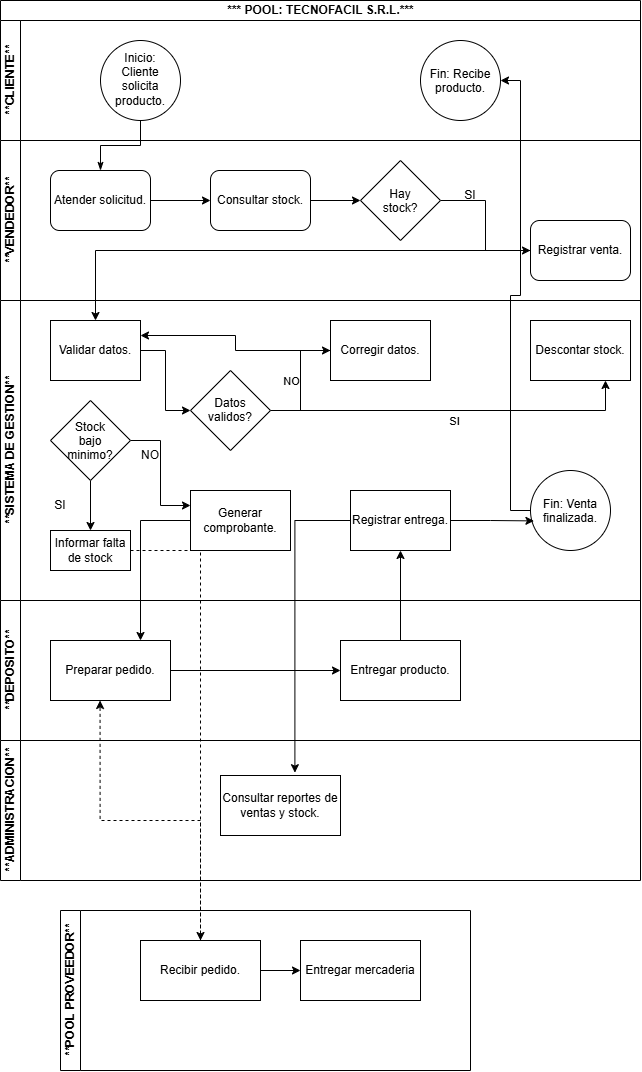

The diagram above was exported from draw.io. Its source (the exported page's mxGraphModel, read from the mxfile embedded in the PNG):
<mxGraphModel dx="1030" dy="626" grid="1" gridSize="10" guides="1" tooltips="1" connect="1" arrows="1" fold="1" page="1" pageScale="1" pageWidth="827" pageHeight="1169" math="0" shadow="0">
  <root>
    <mxCell id="0" />
    <mxCell id="1" parent="0" />
    <mxCell id="glpjWy5pBCTFLxFIaQS9-1" parent="1" style="swimlane;childLayout=stackLayout;resizeParent=1;resizeParentMax=0;horizontal=1;startSize=20;horizontalStack=0;html=1;" value="*** POOL: TECNOFACIL S.R.L.***" vertex="1">
      <mxGeometry height="600" width="640" x="80" y="40" as="geometry" />
    </mxCell>
    <mxCell id="glpjWy5pBCTFLxFIaQS9-2" parent="glpjWy5pBCTFLxFIaQS9-1" style="swimlane;startSize=20;horizontal=0;html=1;" value="**CLIENTE**" vertex="1">
      <mxGeometry height="120" width="640" y="20" as="geometry" />
    </mxCell>
    <mxCell id="glpjWy5pBCTFLxFIaQS9-7" parent="glpjWy5pBCTFLxFIaQS9-2" style="ellipse;whiteSpace=wrap;html=1;shapeInside=1;aspect=fixed;" value="Inicio: Cliente solicita producto." vertex="1">
      <mxGeometry height="80" width="80" x="100" y="20" as="geometry" />
    </mxCell>
    <mxCell id="glpjWy5pBCTFLxFIaQS9-10" parent="glpjWy5pBCTFLxFIaQS9-2" style="ellipse;whiteSpace=wrap;html=1;shapeInside=1;aspect=fixed;" value="Fin: Recibe producto." vertex="1">
      <mxGeometry height="80" width="80" x="420" y="20" as="geometry" />
    </mxCell>
    <mxCell id="glpjWy5pBCTFLxFIaQS9-3" parent="glpjWy5pBCTFLxFIaQS9-1" style="swimlane;startSize=20;horizontal=0;html=1;" value="**VENDEDOR**" vertex="1">
      <mxGeometry height="160" width="640" y="140" as="geometry" />
    </mxCell>
    <mxCell id="glpjWy5pBCTFLxFIaQS9-28" edge="1" parent="glpjWy5pBCTFLxFIaQS9-3" source="glpjWy5pBCTFLxFIaQS9-11" style="edgeStyle=orthogonalEdgeStyle;rounded=0;orthogonalLoop=1;jettySize=auto;html=1;entryX=0;entryY=0.5;entryDx=0;entryDy=0;defaultLabelBackgroundColor=page;" target="glpjWy5pBCTFLxFIaQS9-12">
      <mxGeometry relative="1" as="geometry" />
    </mxCell>
    <mxCell id="glpjWy5pBCTFLxFIaQS9-11" parent="glpjWy5pBCTFLxFIaQS9-3" style="rounded=1;whiteSpace=wrap;html=1;roundedPerimeter=1;" value="Atender solicitud." vertex="1">
      <mxGeometry height="60" width="100" x="50" y="30" as="geometry" />
    </mxCell>
    <mxCell id="glpjWy5pBCTFLxFIaQS9-29" edge="1" parent="glpjWy5pBCTFLxFIaQS9-3" source="glpjWy5pBCTFLxFIaQS9-12" style="edgeStyle=orthogonalEdgeStyle;rounded=0;orthogonalLoop=1;jettySize=auto;html=1;entryX=0;entryY=0.5;entryDx=0;entryDy=0;defaultLabelBackgroundColor=page;" target="glpjWy5pBCTFLxFIaQS9-13">
      <mxGeometry relative="1" as="geometry" />
    </mxCell>
    <mxCell id="glpjWy5pBCTFLxFIaQS9-12" parent="glpjWy5pBCTFLxFIaQS9-3" style="rounded=1;whiteSpace=wrap;html=1;roundedPerimeter=1;" value="Consultar stock." vertex="1">
      <mxGeometry height="60" width="100" x="210" y="30" as="geometry" />
    </mxCell>
    <mxCell id="glpjWy5pBCTFLxFIaQS9-30" edge="1" parent="glpjWy5pBCTFLxFIaQS9-3" source="glpjWy5pBCTFLxFIaQS9-13" style="edgeStyle=orthogonalEdgeStyle;rounded=0;orthogonalLoop=1;jettySize=auto;html=1;entryX=0;entryY=0.5;entryDx=0;entryDy=0;defaultLabelBackgroundColor=page;" target="glpjWy5pBCTFLxFIaQS9-14">
      <mxGeometry relative="1" as="geometry" />
    </mxCell>
    <mxCell id="glpjWy5pBCTFLxFIaQS9-13" parent="glpjWy5pBCTFLxFIaQS9-3" style="rhombus;whiteSpace=wrap;html=1;shapeInside=1;" value="Hay stock?" vertex="1">
      <mxGeometry height="80" width="80" x="360" y="20" as="geometry" />
    </mxCell>
    <mxCell id="glpjWy5pBCTFLxFIaQS9-14" parent="glpjWy5pBCTFLxFIaQS9-3" style="rounded=1;whiteSpace=wrap;html=1;roundedPerimeter=1;" value="Registrar venta." vertex="1">
      <mxGeometry height="60" width="100" x="530" y="80" as="geometry" />
    </mxCell>
    <mxCell id="glpjWy5pBCTFLxFIaQS9-32" parent="glpjWy5pBCTFLxFIaQS9-3" style="text;html=1;whiteSpace=wrap;strokeColor=none;fillColor=none;align=center;verticalAlign=middle;rounded=0;" value="SI" vertex="1">
      <mxGeometry height="30" width="60" x="440" y="40" as="geometry" />
    </mxCell>
    <mxCell id="glpjWy5pBCTFLxFIaQS9-4" parent="glpjWy5pBCTFLxFIaQS9-1" style="swimlane;startSize=20;horizontal=0;html=1;" value="**SISTEMA DE GESTION**" vertex="1">
      <mxGeometry height="300" width="640" y="300" as="geometry" />
    </mxCell>
    <mxCell id="glpjWy5pBCTFLxFIaQS9-33" edge="1" parent="glpjWy5pBCTFLxFIaQS9-4" source="glpjWy5pBCTFLxFIaQS9-17" style="edgeStyle=orthogonalEdgeStyle;rounded=0;orthogonalLoop=1;jettySize=auto;html=1;defaultLabelBackgroundColor=page;" target="glpjWy5pBCTFLxFIaQS9-18" value="">
      <mxGeometry relative="1" as="geometry" />
    </mxCell>
    <mxCell id="glpjWy5pBCTFLxFIaQS9-17" parent="glpjWy5pBCTFLxFIaQS9-4" style="rounded=0;whiteSpace=wrap;html=1;" value="Validar datos." vertex="1">
      <mxGeometry height="60" width="90" x="50" y="20" as="geometry" />
    </mxCell>
    <mxCell id="glpjWy5pBCTFLxFIaQS9-34" edge="1" parent="glpjWy5pBCTFLxFIaQS9-4" source="glpjWy5pBCTFLxFIaQS9-18" style="edgeStyle=orthogonalEdgeStyle;rounded=0;orthogonalLoop=1;jettySize=auto;html=1;defaultLabelBackgroundColor=page;entryX=0;entryY=0.5;entryDx=0;entryDy=0;" target="glpjWy5pBCTFLxFIaQS9-19">
      <mxGeometry relative="1" as="geometry">
        <mxPoint x="280" y="50" as="targetPoint" />
      </mxGeometry>
    </mxCell>
    <mxCell id="glpjWy5pBCTFLxFIaQS9-35" connectable="0" parent="glpjWy5pBCTFLxFIaQS9-34" style="edgeLabel;html=1;align=center;verticalAlign=middle;resizable=0;points=[];inheritText=1;defaultLabelBackgroundColor=page;" value="NO" vertex="1">
      <mxGeometry relative="1" y="10" as="geometry">
        <mxPoint as="offset" />
      </mxGeometry>
    </mxCell>
    <mxCell id="glpjWy5pBCTFLxFIaQS9-42" edge="1" parent="glpjWy5pBCTFLxFIaQS9-4" source="glpjWy5pBCTFLxFIaQS9-18" style="edgeStyle=orthogonalEdgeStyle;rounded=0;orthogonalLoop=1;jettySize=auto;html=1;entryX=0.75;entryY=1;entryDx=0;entryDy=0;defaultLabelBackgroundColor=page;" target="glpjWy5pBCTFLxFIaQS9-20">
      <mxGeometry relative="1" as="geometry" />
    </mxCell>
    <mxCell id="glpjWy5pBCTFLxFIaQS9-43" connectable="0" parent="glpjWy5pBCTFLxFIaQS9-42" style="edgeLabel;html=1;align=center;verticalAlign=middle;resizable=0;points=[];inheritText=1;defaultLabelBackgroundColor=page;" value="SI" vertex="1">
      <mxGeometry relative="1" y="-10" as="geometry">
        <mxPoint as="offset" />
      </mxGeometry>
    </mxCell>
    <mxCell id="glpjWy5pBCTFLxFIaQS9-18" parent="glpjWy5pBCTFLxFIaQS9-4" style="rhombus;whiteSpace=wrap;html=1;shapeInside=1;" value="Datos validos?" vertex="1">
      <mxGeometry height="80" width="80" x="190" y="70" as="geometry" />
    </mxCell>
    <mxCell id="glpjWy5pBCTFLxFIaQS9-40" edge="1" parent="glpjWy5pBCTFLxFIaQS9-4" source="glpjWy5pBCTFLxFIaQS9-19" style="edgeStyle=orthogonalEdgeStyle;rounded=0;orthogonalLoop=1;jettySize=auto;html=1;entryX=1;entryY=0.25;entryDx=0;entryDy=0;defaultLabelBackgroundColor=page;" target="glpjWy5pBCTFLxFIaQS9-17">
      <mxGeometry relative="1" as="geometry" />
    </mxCell>
    <mxCell id="glpjWy5pBCTFLxFIaQS9-19" parent="glpjWy5pBCTFLxFIaQS9-4" style="rounded=0;whiteSpace=wrap;html=1;" value="Corregir datos." vertex="1">
      <mxGeometry height="60" width="100" x="330" y="20" as="geometry" />
    </mxCell>
    <mxCell id="glpjWy5pBCTFLxFIaQS9-20" parent="glpjWy5pBCTFLxFIaQS9-4" style="rounded=0;whiteSpace=wrap;html=1;" value="Descontar stock." vertex="1">
      <mxGeometry height="60" width="100" x="530" y="20" as="geometry" />
    </mxCell>
    <mxCell id="glpjWy5pBCTFLxFIaQS9-48" edge="1" parent="glpjWy5pBCTFLxFIaQS9-4" source="glpjWy5pBCTFLxFIaQS9-21" style="edgeStyle=orthogonalEdgeStyle;rounded=0;orthogonalLoop=1;jettySize=auto;html=1;entryX=0;entryY=0.25;entryDx=0;entryDy=0;defaultLabelBackgroundColor=page;" target="glpjWy5pBCTFLxFIaQS9-22">
      <mxGeometry relative="1" as="geometry" />
    </mxCell>
    <mxCell id="glpjWy5pBCTFLxFIaQS9-63" edge="1" parent="glpjWy5pBCTFLxFIaQS9-4" source="glpjWy5pBCTFLxFIaQS9-21" style="edgeStyle=orthogonalEdgeStyle;rounded=0;orthogonalLoop=1;jettySize=auto;html=1;entryX=0.5;entryY=0;entryDx=0;entryDy=0;defaultLabelBackgroundColor=page;" target="glpjWy5pBCTFLxFIaQS9-62">
      <mxGeometry relative="1" as="geometry" />
    </mxCell>
    <mxCell id="glpjWy5pBCTFLxFIaQS9-21" parent="glpjWy5pBCTFLxFIaQS9-4" style="rhombus;whiteSpace=wrap;html=1;shapeInside=1;" value="Stock bajo minimo?" vertex="1">
      <mxGeometry height="80" width="80" x="50" y="100" as="geometry" />
    </mxCell>
    <mxCell id="glpjWy5pBCTFLxFIaQS9-22" parent="glpjWy5pBCTFLxFIaQS9-4" style="rounded=0;whiteSpace=wrap;html=1;" value="Generar comprobante." vertex="1">
      <mxGeometry height="60" width="100" x="190" y="190" as="geometry" />
    </mxCell>
    <mxCell id="glpjWy5pBCTFLxFIaQS9-23" parent="glpjWy5pBCTFLxFIaQS9-4" style="rounded=0;whiteSpace=wrap;html=1;" value="Registrar entrega." vertex="1">
      <mxGeometry height="60" width="100" x="350" y="190" as="geometry" />
    </mxCell>
    <mxCell id="glpjWy5pBCTFLxFIaQS9-24" parent="glpjWy5pBCTFLxFIaQS9-4" style="ellipse;whiteSpace=wrap;html=1;shapeInside=1;aspect=fixed;" value="Fin: Venta finalizada." vertex="1">
      <mxGeometry height="80" width="80" x="530" y="170" as="geometry" />
    </mxCell>
    <mxCell id="glpjWy5pBCTFLxFIaQS9-59" edge="1" parent="glpjWy5pBCTFLxFIaQS9-4" source="glpjWy5pBCTFLxFIaQS9-23" style="edgeStyle=orthogonalEdgeStyle;rounded=0;orthogonalLoop=1;jettySize=auto;html=1;entryX=0.043;entryY=0.63;entryDx=0;entryDy=0;entryPerimeter=0;defaultLabelBackgroundColor=page;" target="glpjWy5pBCTFLxFIaQS9-24">
      <mxGeometry relative="1" as="geometry" />
    </mxCell>
    <mxCell id="glpjWy5pBCTFLxFIaQS9-62" parent="glpjWy5pBCTFLxFIaQS9-4" style="rounded=0;whiteSpace=wrap;html=1;" value="Informar falta de stock" vertex="1">
      <mxGeometry height="40" width="80" x="50" y="230" as="geometry" />
    </mxCell>
    <mxCell id="glpjWy5pBCTFLxFIaQS9-64" parent="glpjWy5pBCTFLxFIaQS9-4" style="text;html=1;whiteSpace=wrap;strokeColor=none;fillColor=none;align=center;verticalAlign=middle;rounded=0;" value="SI" vertex="1">
      <mxGeometry height="30" width="60" x="30" y="190" as="geometry" />
    </mxCell>
    <mxCell id="glpjWy5pBCTFLxFIaQS9-49" parent="glpjWy5pBCTFLxFIaQS9-4" style="text;html=1;whiteSpace=wrap;strokeColor=none;fillColor=none;align=center;verticalAlign=middle;rounded=0;" value="NO" vertex="1">
      <mxGeometry height="30" width="60" x="120" y="140" as="geometry" />
    </mxCell>
    <mxCell id="glpjWy5pBCTFLxFIaQS9-27" edge="1" parent="glpjWy5pBCTFLxFIaQS9-1" source="glpjWy5pBCTFLxFIaQS9-7" style="edgeStyle=orthogonalEdgeStyle;rounded=0;orthogonalLoop=1;jettySize=auto;html=1;defaultLabelBackgroundColor=page;endArrow=classicThin;endFill=1;" target="glpjWy5pBCTFLxFIaQS9-11" value="">
      <mxGeometry relative="1" as="geometry" />
    </mxCell>
    <mxCell id="glpjWy5pBCTFLxFIaQS9-60" edge="1" parent="glpjWy5pBCTFLxFIaQS9-1" source="glpjWy5pBCTFLxFIaQS9-24" style="edgeStyle=orthogonalEdgeStyle;rounded=0;orthogonalLoop=1;jettySize=auto;html=1;entryX=1;entryY=0.5;entryDx=0;entryDy=0;defaultLabelBackgroundColor=page;" target="glpjWy5pBCTFLxFIaQS9-10">
      <mxGeometry relative="1" as="geometry" />
    </mxCell>
    <mxCell id="glpjWy5pBCTFLxFIaQS9-75" edge="1" parent="glpjWy5pBCTFLxFIaQS9-1" source="glpjWy5pBCTFLxFIaQS9-14" style="edgeStyle=orthogonalEdgeStyle;rounded=0;orthogonalLoop=1;jettySize=auto;html=1;entryX=0.5;entryY=0;entryDx=0;entryDy=0;defaultLabelBackgroundColor=page;" target="glpjWy5pBCTFLxFIaQS9-17">
      <mxGeometry relative="1" as="geometry" />
    </mxCell>
    <mxCell id="glpjWy5pBCTFLxFIaQS9-6" edge="1" parent="1" source="glpjWy5pBCTFLxFIaQS9-5" style="edgeStyle=orthogonalEdgeStyle;rounded=0;orthogonalLoop=1;jettySize=auto;html=1;exitX=0.5;exitY=0;exitDx=0;exitDy=0;defaultLabelBackgroundColor=page;entryX=0.5;entryY=0;entryDx=0;entryDy=0;" target="glpjWy5pBCTFLxFIaQS9-5">
      <mxGeometry relative="1" as="geometry">
        <mxPoint x="380" y="490" as="targetPoint" />
      </mxGeometry>
    </mxCell>
    <mxCell id="glpjWy5pBCTFLxFIaQS9-5" parent="1" style="swimlane;startSize=20;horizontal=0;html=1;" value="**DEPOSITO**" vertex="1">
      <mxGeometry height="140" width="640" x="80" y="640" as="geometry" />
    </mxCell>
    <mxCell id="glpjWy5pBCTFLxFIaQS9-53" edge="1" parent="glpjWy5pBCTFLxFIaQS9-5" source="glpjWy5pBCTFLxFIaQS9-25" style="edgeStyle=orthogonalEdgeStyle;rounded=0;orthogonalLoop=1;jettySize=auto;html=1;defaultLabelBackgroundColor=page;" target="glpjWy5pBCTFLxFIaQS9-26">
      <mxGeometry relative="1" as="geometry" />
    </mxCell>
    <mxCell id="glpjWy5pBCTFLxFIaQS9-25" parent="glpjWy5pBCTFLxFIaQS9-5" style="rounded=0;whiteSpace=wrap;html=1;" value="Preparar pedido." vertex="1">
      <mxGeometry height="60" width="120" x="50" y="40" as="geometry" />
    </mxCell>
    <mxCell id="glpjWy5pBCTFLxFIaQS9-26" parent="glpjWy5pBCTFLxFIaQS9-5" style="rounded=0;whiteSpace=wrap;html=1;" value="Entregar producto." vertex="1">
      <mxGeometry height="60" width="120" x="340" y="40" as="geometry" />
    </mxCell>
    <mxCell id="glpjWy5pBCTFLxFIaQS9-52" edge="1" parent="1" source="glpjWy5pBCTFLxFIaQS9-22" style="edgeStyle=orthogonalEdgeStyle;rounded=0;orthogonalLoop=1;jettySize=auto;html=1;entryX=0.75;entryY=0;entryDx=0;entryDy=0;defaultLabelBackgroundColor=page;" target="glpjWy5pBCTFLxFIaQS9-25">
      <mxGeometry relative="1" as="geometry" />
    </mxCell>
    <mxCell id="glpjWy5pBCTFLxFIaQS9-58" edge="1" parent="1" source="glpjWy5pBCTFLxFIaQS9-26" style="edgeStyle=orthogonalEdgeStyle;rounded=0;orthogonalLoop=1;jettySize=auto;html=1;entryX=0.5;entryY=1;entryDx=0;entryDy=0;defaultLabelBackgroundColor=page;" target="glpjWy5pBCTFLxFIaQS9-23">
      <mxGeometry relative="1" as="geometry" />
    </mxCell>
    <mxCell id="glpjWy5pBCTFLxFIaQS9-61" parent="1" style="swimlane;startSize=20;horizontal=0;html=1;" value="**POOL PROVEEDOR**" vertex="1">
      <mxGeometry height="160" width="410" x="140" y="950" as="geometry" />
    </mxCell>
    <mxCell id="glpjWy5pBCTFLxFIaQS9-80" edge="1" parent="glpjWy5pBCTFLxFIaQS9-61" source="glpjWy5pBCTFLxFIaQS9-65" style="edgeStyle=orthogonalEdgeStyle;rounded=0;orthogonalLoop=1;jettySize=auto;html=1;entryX=0;entryY=0.5;entryDx=0;entryDy=0;defaultLabelBackgroundColor=page;" target="glpjWy5pBCTFLxFIaQS9-79">
      <mxGeometry relative="1" as="geometry" />
    </mxCell>
    <mxCell id="glpjWy5pBCTFLxFIaQS9-65" parent="glpjWy5pBCTFLxFIaQS9-61" style="rounded=0;whiteSpace=wrap;html=1;" value="Recibir pedido." vertex="1">
      <mxGeometry height="60" width="120" x="80" y="30" as="geometry" />
    </mxCell>
    <mxCell id="glpjWy5pBCTFLxFIaQS9-79" parent="glpjWy5pBCTFLxFIaQS9-61" style="rounded=0;whiteSpace=wrap;html=1;" value="Entregar mercaderia" vertex="1">
      <mxGeometry height="60" width="120" x="240" y="30" as="geometry" />
    </mxCell>
    <mxCell id="glpjWy5pBCTFLxFIaQS9-72" edge="1" parent="1" source="glpjWy5pBCTFLxFIaQS9-62" style="edgeStyle=orthogonalEdgeStyle;rounded=0;orthogonalLoop=1;jettySize=auto;html=1;entryX=0.5;entryY=0;entryDx=0;entryDy=0;defaultLabelBackgroundColor=page;dashed=1;" target="glpjWy5pBCTFLxFIaQS9-65">
      <mxGeometry relative="1" as="geometry" />
    </mxCell>
    <mxCell id="glpjWy5pBCTFLxFIaQS9-73" edge="1" parent="1" source="glpjWy5pBCTFLxFIaQS9-65" style="edgeStyle=orthogonalEdgeStyle;rounded=0;orthogonalLoop=1;jettySize=auto;html=1;defaultLabelBackgroundColor=page;entryX=0.413;entryY=1;entryDx=0;entryDy=0;entryPerimeter=0;dashed=1;" target="glpjWy5pBCTFLxFIaQS9-25">
      <mxGeometry relative="1" as="geometry">
        <mxPoint x="180" y="710" as="targetPoint" />
      </mxGeometry>
    </mxCell>
    <mxCell id="glpjWy5pBCTFLxFIaQS9-76" parent="1" style="swimlane;startSize=20;horizontal=0;html=1;" value="**ADMINISTRACION**" vertex="1">
      <mxGeometry height="140" width="640" x="80" y="780" as="geometry" />
    </mxCell>
    <mxCell id="glpjWy5pBCTFLxFIaQS9-77" parent="glpjWy5pBCTFLxFIaQS9-76" style="rounded=0;whiteSpace=wrap;html=1;" value="Consultar reportes de ventas y stock." vertex="1">
      <mxGeometry height="60" width="120" x="220" y="35" as="geometry" />
    </mxCell>
    <mxCell id="glpjWy5pBCTFLxFIaQS9-78" edge="1" parent="1" source="glpjWy5pBCTFLxFIaQS9-23" style="edgeStyle=orthogonalEdgeStyle;rounded=0;orthogonalLoop=1;jettySize=auto;html=1;entryX=0.62;entryY=-0.047;entryDx=0;entryDy=0;entryPerimeter=0;defaultLabelBackgroundColor=page;" target="glpjWy5pBCTFLxFIaQS9-77">
      <mxGeometry relative="1" as="geometry" />
    </mxCell>
  </root>
</mxGraphModel>